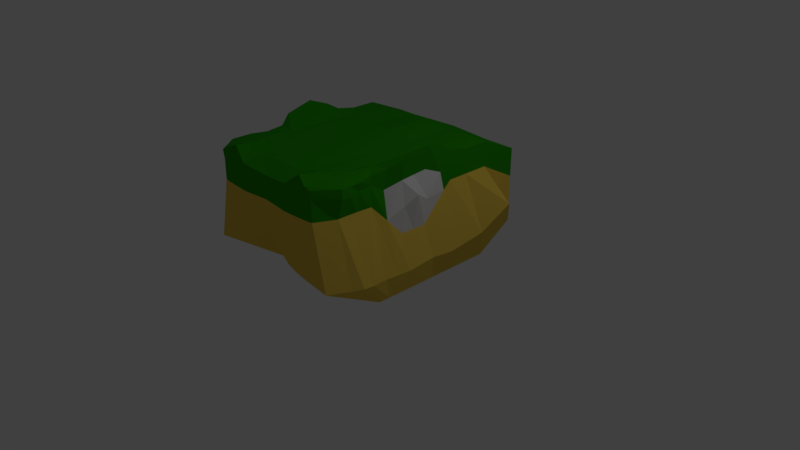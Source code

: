 # Source: Head.blend  (saved by Blender 2.78.0; exported with 4.5.12 LTS)
import bpy
from mathutils import Matrix  # noqa: F401  (used for matrix-valued properties, if any)

bpy.ops.wm.read_factory_settings(use_empty=True)
scene = bpy.context.scene
scene.name = 'Scene'

# ---- collections
col_collection_1 = bpy.data.collections.new('Collection 1'); scene.collection.children.link(col_collection_1)

# ---- materials (node trees are filled in below, after node groups)
mat_material_002 = bpy.data.materials.new('Material.002')
mat_material_002.alpha_threshold = 0.0
mat_material_002.use_transparent_shadow = False
mat_material_002.diffuse_color = (0.8, 0.5592, 0.07723, 1.0)
mat_material_002.roughness = 0.5
mat_material_003 = bpy.data.materials.new('Material.003')
mat_material_003.alpha_threshold = 0.0
mat_material_003.use_transparent_shadow = False
mat_material_003.diffuse_color = (0.02275, 0.3032, 0.002078, 1.0)
mat_material_003.roughness = 0.5
mat_material_004 = bpy.data.materials.new('Material.004')
mat_material_004.alpha_threshold = 0.0
mat_material_004.use_transparent_shadow = False
mat_material_004.roughness = 0.5

# ---- material node trees

# ---- world
world_world = bpy.data.worlds.new('World'); scene.world = world_world
world_world.color = (0.05088, 0.05088, 0.05088)
world_world.use_sun_shadow = False
world_world.sun_shadow_jitter_overblur = 0.0
world_world.cycles.sampling_method = 'MANUAL'

# ---- cameras
cam_camera = bpy.data.cameras.new('Camera')
cam_camera.clip_end = 100.0
cam_camera.lens = 35.0
cam_camera.sensor_width = 32.0
cam_camera.sensor_height = 18.0
cam_camera.ortho_scale = 7.314
cam_camera.dof.focus_distance = 0.0
cam_camera.dof.aperture_fstop = 128.0

# ---- lights
light_lamp = bpy.data.lights.new('Lamp', 'POINT')
light_lamp.transmission_factor = 0.0
light_lamp.cutoff_distance = 30.0
light_lamp.energy = 100.0
light_lamp.shadow_buffer_clip_start = 1.001
light_lamp.shadow_soft_size = 0.1
light_lamp.shadow_maximum_resolution = 0.006
light_lamp.use_absolute_resolution = True

# ---- meshes
me_cube_001 = bpy.data.meshes.new('Cube.001')
me_cube_001.from_pydata([(-0.007566, -0.7946, 0.02585), (-0.007566, -1.494, 1.535), (-0.007566, -0.776, 1.591), (-0.9019, -0.7946, 0.02585), (-0.8143, -1.509, 1.612), (-1.025, -0.5779, 0.02585), (-0.9563, -0.776, 1.612), (-0.007566, -1.494, 1.235), (-0.594, -0.776, 1.612), (-0.9546, -0.776, 1.235), (-1.025, -0.6835, 0.02585), (-1.025, -1.12, 1.612), (-0.8178, -1.494, 1.235), (-0.594, -0.7946, 0.02585), (-0.594, -1.465, 1.719), (-0.594, -1.52, 1.235), (-0.9377, -1.12, 1.235), (-0.007566, -0.7283, 0.02585), (-0.007566, -1.494, 1.491), (-0.7488, -0.776, 1.639), (-1.164, -0.7429, 0.3955), (-1.025, -0.6245, 0.02585), (-1.025, -1.236, 1.612), (-1.005, -1.494, 0.424), (-0.7488, -0.7946, 0.02585), (-0.3879, -1.515, 1.565), (-0.007566, -1.494, 0.8309), (-0.007566, -1.236, 1.612), (-0.3879, -0.776, 1.591), (-0.9427, -0.776, 1.491), (-1.025, -0.7283, 0.02585), (-1.025, -0.9689, 1.612), (-0.8132, -1.494, 1.491), (-0.3879, -0.7946, 0.02585), (-0.7488, -1.522, 1.654), (-0.594, -1.236, 1.68), (-0.7488, -1.12, 1.655), (-0.3879, -1.12, 1.612), (-0.3879, -1.532, 1.235), (-0.7488, -1.507, 1.235), (-0.5497, -1.53, 0.53), (-0.594, -1.494, 1.491), (-0.9412, -1.236, 1.235), (-0.9412, -0.9689, 1.235), (-1.214, -1.12, 0.4418), (-1.025, -1.12, 1.491), (-1.025, -0.3778, 0.02585), (-1.173, -0.3778, 0.3767), (-1.06, -0.3778, 1.719), (-0.7488, -0.3778, 1.612), (-0.9811, -0.9689, 1.491), (-1.209, -0.9689, 0.424), (-1.133, -1.236, 0.424), (-0.7488, -1.494, 1.491), (-0.7093, -1.527, 0.4973), (-0.3879, -1.524, 0.5767), (-0.3879, -0.9689, 1.612), (-0.7488, -0.9689, 1.644), (-0.7488, -1.236, 1.661), (-0.3879, -1.236, 1.612), (-0.3879, -1.494, 1.491), (-1.025, -1.236, 1.491), (-0.7488, -0.5646, 1.612), (-0.9685, -0.5435, 1.628), (-1.161, -0.5646, 0.4004), (-1.025, -0.5154, 0.02585), (-0.3879, -0.5646, 1.591), (-0.9357, -0.5705, 1.373), (-1.025, -0.6001, 1.04), (-1.185, -0.01749, 0.4181), (-0.3879, -0.01749, 1.591), (-1.025, -0.01749, 0.7918), (-1.025, -0.01749, 1.491), (-0.3879, -0.3778, 1.591), (-1.025, -0.3778, 1.462), (-1.025, -0.3778, 0.8036), (-1.025, 0.2323, 0.02585), (-1.244, 0.2323, 0.43), (-1.025, 0.2323, 1.713), (-0.7488, 0.2323, 1.612), (-1.025, -0.01749, 0.02585), (-0.7488, -0.01749, 1.612), (-1.076, -0.01749, 1.807), (-1.273, 0.4014, 0.4773), (-0.007566, -0.01749, 1.591), (-0.594, 0.4014, 1.56), (-0.3879, 0.4014, 1.539), (-1.025, 0.4014, 1.235), (-0.3879, 0.2323, 1.591), (-0.594, 0.2323, 1.612), (-1.025, 0.2323, 1.385), (-1.025, 0.2973, 1.135), (-1.025, 0.6698, 0.02585), (-1.327, 0.6698, 0.56), (-1.025, 0.6698, 1.56), (-0.007566, 0.2323, 1.591), (-1.025, 0.4014, 0.02585), (-0.7488, 0.4014, 1.56), (-1.025, 0.4014, 1.612), (-1.451, 1.001, 0.8793), (-0.594, 1.001, 0.02585), (-0.7488, 1.001, 0.02585), (-0.007566, 0.4014, 1.591), (-0.594, 1.001, 1.56), (-0.3879, 1.001, 1.539), (-1.025, 1.001, 1.235), (-0.3879, 0.6698, 1.539), (-1.025, 0.6698, 1.235), (-1.025, 1.512, 0.3381), (-1.025, 1.512, 0.424), (-1.025, 1.512, 1.337), (-0.007566, 0.6698, 1.591), (-0.7488, 1.512, 1.337), (-0.3879, 1.512, 0.3381), (-0.007566, 1.512, 0.3381), (-1.025, 1.001, 0.02585), (-0.7488, 1.001, 1.56), (-1.025, 1.001, 1.56), (-0.3879, 1.001, 0.02585), (-0.007566, 1.001, 0.02585), (-0.007566, 1.001, 1.591), (-0.7488, 1.512, 0.3381), (-0.594, 1.512, 0.3381), (-0.3879, 1.512, 1.315), (-0.594, 1.512, 1.337), (-1.025, 1.512, 1.185), (-1.025, 1.512, 0.9583), (-0.007566, 1.512, 1.367), (-1.081, -0.3778, 1.133), (-1.123, -0.01749, 1.142), (-1.025, -0.1976, 0.7977), (-1.025, -0.1976, 1.477), (-1.144, -0.2318, 1.279), (0.8868, -0.7946, 0.02585), (0.7992, -1.509, 1.612), (1.01, -0.5779, 0.02585), (0.9411, -0.776, 1.612), (0.5789, -0.776, 1.612), (0.9395, -0.776, 1.235), (1.01, -0.6835, 0.02585), (1.01, -1.12, 1.612), (0.8027, -1.494, 1.235), (0.5789, -0.7946, 0.02585), (0.5789, -1.465, 1.719), (0.5789, -1.52, 1.235), (0.9226, -1.12, 1.235), (0.7336, -0.776, 1.639), (1.149, -0.7429, 0.3955), (1.01, -0.6245, 0.02585), (1.01, -1.236, 1.612), (0.99, -1.494, 0.424), (0.7336, -0.7946, 0.02585), (0.3728, -1.515, 1.565), (0.3728, -0.776, 1.591), (0.9276, -0.776, 1.491), (1.01, -0.7283, 0.02585), (1.01, -0.9689, 1.612), (0.7981, -1.494, 1.491), (0.3728, -0.7946, 0.02585), (0.7336, -1.522, 1.654), (0.5789, -1.236, 1.68), (0.7336, -1.12, 1.655), (0.3728, -1.12, 1.612), (0.3728, -1.532, 1.235), (0.7336, -1.507, 1.235), (0.5346, -1.53, 0.53), (0.5789, -1.494, 1.491), (0.926, -1.236, 1.235), (0.926, -0.9689, 1.235), (1.199, -1.12, 0.4418), (1.01, -1.12, 1.491), (1.01, -0.3778, 0.02585), (1.158, -0.3778, 0.3767), (1.045, -0.3778, 1.719), (0.7336, -0.3778, 1.612), (0.966, -0.9689, 1.491), (1.194, -0.9689, 0.424), (1.118, -1.236, 0.424), (0.7336, -1.494, 1.491), (0.6942, -1.527, 0.4973), (0.3728, -1.524, 0.5767), (0.3728, -0.9689, 1.612), (0.7336, -0.9689, 1.644), (0.7336, -1.236, 1.661), (0.3728, -1.236, 1.612), (0.3728, -1.494, 1.491), (1.01, -1.236, 1.491), (0.7336, -0.5646, 1.612), (0.9534, -0.5435, 1.628), (1.146, -0.5646, 0.4004), (1.01, -0.5154, 0.02585), (0.3728, -0.5646, 1.591), (0.9206, -0.5705, 1.373), (1.01, -0.6001, 1.04), (1.17, -0.01749, 0.4181), (0.3728, -0.01749, 1.591), (1.01, -0.01749, 0.7918), (1.01, -0.01749, 1.491), (0.3728, -0.3778, 1.591), (1.01, -0.3778, 1.462), (1.01, -0.3778, 0.8036), (1.01, 0.2323, 0.02585), (1.229, 0.2323, 0.43), (1.01, 0.2323, 1.713), (0.7336, 0.2323, 1.612), (1.01, -0.01749, 0.02585), (0.7336, -0.01749, 1.612), (1.061, -0.01749, 1.807), (1.258, 0.4014, 0.4773), (0.5789, 0.4014, 1.56), (0.3728, 0.4014, 1.539), (1.01, 0.4014, 1.235), (0.3728, 0.2323, 1.591), (0.5789, 0.2323, 1.612), (1.01, 0.2323, 1.385), (1.01, 0.2973, 1.135), (1.01, 0.6698, 0.02585), (1.311, 0.6698, 0.56), (1.01, 0.6698, 1.56), (1.01, 0.4014, 0.02585), (0.7336, 0.4014, 1.56), (1.01, 0.4014, 1.612), (1.436, 1.001, 0.8793), (0.5789, 1.001, 0.02585), (0.7336, 1.001, 0.02585), (0.5789, 1.001, 1.56), (0.3728, 1.001, 1.539), (1.01, 1.001, 1.235), (0.3728, 0.6698, 1.539), (1.01, 0.6698, 1.235), (1.01, 1.512, 0.3381), (1.01, 1.512, 0.424), (1.01, 1.512, 1.337), (0.7336, 1.512, 1.337), (0.3728, 1.512, 0.3381), (1.01, 1.001, 0.02585), (0.7336, 1.001, 1.56), (1.01, 1.001, 1.56), (0.3728, 1.001, 0.02585), (0.7336, 1.512, 0.3381), (0.5789, 1.512, 0.3381), (0.3728, 1.512, 1.315), (0.5789, 1.512, 1.337), (1.01, 1.512, 1.185), (1.01, 1.512, 0.9583), (1.059, -0.3778, 1.157), (1.059, -0.01749, 1.142), (1.01, -0.1976, 0.7977), (1.01, -0.1976, 1.477), (1.129, -0.2318, 1.279)], [], [(82, 48, 49, 81, 79, 78), (61, 32, 4, 22), (60, 18, 1, 25), (59, 25, 1, 27), (58, 34, 14, 35), (2, 27, 184, 162, 181, 153), (55, 26, 7, 38), (144, 163, 180, 165, 179, 164), (53, 41, 14, 34), (52, 23, 12, 42), (77, 69, 71, 91, 87, 83), (50, 45, 11, 31), (29, 67, 68, 9), (9, 68, 64, 20), (89, 79, 81, 49, 62, 19, 8, 28, 66, 73, 70, 88), (6, 63, 67, 29), (43, 16, 45, 50), (9, 43, 50, 29), (29, 50, 31, 6), (21, 10, 44, 51), (5, 21, 51, 20), (30, 3, 23, 52), (10, 30, 52, 44), (44, 52, 42, 16), (39, 15, 41, 53), (12, 39, 53, 32), (32, 53, 34, 4), (3, 24, 13, 33, 55, 40, 54, 23), (23, 54, 39, 12), (33, 0, 26, 55), (22, 4, 34, 58), (19, 62, 63, 6, 31, 11, 22, 58, 36, 57), (35, 14, 25, 59), (8, 19, 57, 36, 58, 35, 59, 37, 56, 28), (38, 7, 18, 60), (15, 38, 60, 41), (41, 60, 25, 14), (42, 12, 32, 61), (16, 42, 61, 45), (45, 61, 22, 11), (190, 171, 172, 189, 147, 135), (198, 195, 84, 2, 153, 191), (63, 48, 74, 67), (73, 66, 28, 2, 84, 70), (62, 49, 48, 63), (68, 75, 47, 64), (67, 74, 128, 75, 68), (132, 129, 71, 130), (75, 130, 71, 69, 47), (47, 69, 80, 46), (48, 82, 72, 131, 74), (202, 208, 211, 215, 196, 194), (69, 77, 76, 80), (82, 78, 90, 72), (72, 90, 91, 71, 129), (84, 95, 88, 70), (213, 204, 220, 209, 210, 102, 95, 212), (79, 97, 98, 78), (96, 76, 77, 83, 93, 99, 115, 92), (105, 107, 87, 91, 90, 78, 98, 94, 117, 110, 125, 126), (102, 111, 106, 86), (87, 107, 93, 83), (103, 116, 117, 94, 98, 97, 85, 86, 106, 104), (65, 5, 20, 64, 47, 46), (107, 105, 99, 93), (111, 120, 104, 106), (99, 109, 108, 115), (101, 115, 108, 121, 122, 113, 114, 119, 118, 100), (105, 126, 109, 99), (114, 113, 122, 121, 108, 109, 126, 125, 110, 112, 124, 123, 127), (131, 72, 129, 132), (74, 131, 132, 128), (128, 132, 130, 75), (207, 203, 204, 206, 174, 173), (186, 149, 134, 157), (185, 152, 1, 18), (184, 27, 1, 152), (183, 160, 143, 159), (180, 163, 7, 26), (178, 159, 143, 166), (177, 167, 141, 150), (20, 51, 44, 16, 43, 9), (175, 156, 140, 170), (154, 138, 193, 192), (138, 147, 189, 193), (213, 212, 195, 198, 191, 153, 137, 146, 187, 174, 206, 204), (136, 154, 192, 188), (168, 175, 170, 145), (138, 154, 175, 168), (154, 136, 156, 175), (148, 176, 169, 139), (135, 147, 176, 148), (155, 177, 150, 133), (139, 169, 177, 155), (169, 145, 167, 177), (164, 178, 166, 144), (141, 157, 178, 164), (157, 134, 159, 178), (133, 150, 179, 165, 180, 158, 142, 151), (150, 141, 164, 179), (158, 180, 26, 0), (15, 39, 54, 40, 55, 38), (30, 10, 21, 5, 65, 46, 80, 76, 96, 92, 115, 101, 100, 118, 119, 17, 0, 33, 13, 24, 3), (27, 2, 28, 56, 37, 59), (149, 183, 159, 134), (146, 182, 161, 183, 149, 140, 156, 136, 188, 187), (160, 184, 152, 143), (137, 153, 181, 162, 184, 160, 183, 161, 182, 146), (163, 185, 18, 7), (144, 166, 185, 163), (166, 143, 152, 185), (167, 186, 157, 141), (145, 170, 186, 167), (170, 140, 149, 186), (188, 192, 199, 173), (187, 188, 173, 174), (193, 189, 172, 200), (192, 193, 200, 245, 199), (249, 247, 196, 246), (200, 172, 194, 196, 247), (172, 171, 205, 194), (173, 199, 248, 197, 207), (194, 205, 201, 202), (207, 197, 214, 203), (197, 246, 196, 215, 214), (84, 195, 212, 95), (89, 88, 95, 102, 86, 85, 97, 79), (204, 203, 221, 220), (219, 216, 235, 222, 217, 208, 202, 201), (227, 244, 243, 232, 237, 218, 221, 203, 214, 215, 211, 229), (102, 210, 228, 111), (211, 208, 217, 229), (225, 226, 228, 210, 209, 220, 221, 218, 237, 236), (229, 217, 222, 227), (111, 228, 226, 120), (222, 235, 230, 231), (103, 104, 120, 127, 123, 124, 112, 110, 117, 116), (225, 236, 237, 232, 233, 242, 241, 127, 120, 226), (238, 119, 114, 234, 240, 239, 230, 235, 224, 223), (227, 222, 231, 244), (114, 127, 241, 242, 233, 232, 243, 244, 231, 230, 239, 240, 234), (248, 249, 246, 197), (199, 245, 249, 248), (245, 200, 247, 249), (147, 138, 168, 145, 169, 176), (155, 133, 151, 142, 158, 0, 17, 119, 238, 223, 224, 235, 216, 219, 201, 205, 171, 190, 135, 148, 139)])
me_cube_001.polygons.foreach_set('material_index', [1, 1, 1, 1, 1, 1, 0, 0, 1, 0, 0, 1, 1, 0, 1, 1, 1, 1, 1, 0, 0, 0, 0, 0, 1, 1, 1, 0, 0, 0, 1, 1, 1, 1, 1, 1, 1, 1, 1, 1, 0, 1, 1, 1, 1, 0, 2, 2, 0, 0, 1, 0, 0, 1, 2, 1, 1, 1, 0, 1, 1, 0, 1, 0, 0, 1, 0, 0, 0, 0, 2, 2, 2, 1, 1, 1, 1, 1, 0, 1, 0, 0, 1, 1, 0, 1, 1, 1, 1, 1, 0, 0, 0, 0, 0, 1, 1, 1, 0, 0, 0, 0, 0, 1, 1, 1, 1, 1, 1, 1, 1, 1, 1, 1, 1, 1, 0, 2, 2, 0, 0, 1, 0, 1, 2, 1, 1, 1, 0, 1, 1, 0, 1, 0, 1, 0, 1, 1, 0, 0, 0, 2, 2, 2, 0, 0])
_uv = me_cube_001.uv_layers.new(name='UVMap')
_uv.uv.foreach_set('vector', [0.4892, 0.6057, 0.3934, 0.6054, 0.3856, 0.5366, 0.4935, 0.5339, 0.5702, 0.5406, 0.5633, 0.6093, 0.119, 0.5849, 0.05833, 0.5466, 0.06541, 0.5385, 0.1224, 0.5759, 0.03178, 0.4552, 0.03043, 0.3608, 0.03542, 0.3608, 0.04176, 0.4544, 0.1246, 0.4473, 0.04176, 0.4544, 0.03542, 0.3608, 0.1217, 0.3608, 0.1265, 0.5241, 0.06274, 0.5282, 0.06524, 0.4984, 0.126, 0.4934, 0.2624, 0.3608, 0.1217, 0.3608, 0.1246, 0.2744, 0.1608, 0.2731, 0.2027, 0.273, 0.2615, 0.2714, 0.0714, 0.2839, 0.04985, 0.3727, 0.001763, 0.3727, 8.633e-05, 0.2749, 0.0093, 0.5241, 8.63e-05, 0.4704, 0.0714, 0.4615, 0.07865, 0.4936, 0.08802, 0.5221, 0.02315, 0.5626, 0.05011, 0.5357, 0.04007, 0.5037, 0.06524, 0.4984, 0.06274, 0.5282, 0.1506, 0.1573, 0.1095, 0.1825, 0.03036, 0.1668, 0.09366, 0.08671, 0.5506, 0.1064, 0.4762, 0.1124, 0.4688, 0.05872, 0.5608, 0.01625, 0.5918, 0.00491, 0.5984, 0.1006, 0.1892, 0.6039, 0.1471, 0.5938, 0.1497, 0.5824, 0.1892, 0.5885, 0.2523, 0.6065, 0.3192, 0.626, 0.3067, 0.6698, 0.2504, 0.6371, 0.2349, 0.02904, 0.2957, 0.04927, 0.3158, 0.1234, 0.2649, 0.1309, 0.5725, 0.5032, 0.5702, 0.5406, 0.4935, 0.5339, 0.3856, 0.5366, 0.3268, 0.5397, 0.2579, 0.5368, 0.2604, 0.4993, 0.2616, 0.4502, 0.327, 0.4512, 0.3846, 0.4513, 0.4959, 0.4512, 0.5741, 0.4533, 0.253, 0.5915, 0.3348, 0.5978, 0.3192, 0.626, 0.2523, 0.6065, 0.1866, 0.6334, 0.1386, 0.6254, 0.1471, 0.5938, 0.1892, 0.6039, 0.2504, 0.6371, 0.1866, 0.6334, 0.1892, 0.6039, 0.2523, 0.6065, 0.2523, 0.6065, 0.1892, 0.6039, 0.1892, 0.5885, 0.253, 0.5915, 0.3029, 0.1716, 0.2876, 0.1733, 0.1762, 0.1418, 0.2085, 0.1355, 0.3159, 0.1707, 0.3029, 0.1716, 0.2085, 0.1355, 0.2649, 0.1309, 0.2746, 0.1752, 0.2602, 0.1981, 0.1095, 0.1825, 0.1506, 0.1573, 0.2876, 0.1733, 0.2746, 0.1752, 0.1506, 0.1573, 0.1762, 0.1418, 0.1762, 0.1418, 0.1506, 0.1573, 0.09366, 0.08671, 0.1241, 0.06467, 0.02684, 0.5498, 0.01107, 0.5122, 0.04007, 0.5037, 0.05011, 0.5357, 0.03807, 0.5639, 0.02684, 0.5498, 0.05011, 0.5357, 0.05833, 0.5466, 0.05833, 0.5466, 0.05011, 0.5357, 0.06274, 0.5282, 0.06541, 0.5385, 0.2602, 0.1981, 0.2603, 0.2286, 0.2601, 0.2582, 0.2594, 0.2981, 0.0714, 0.2839, 0.07864, 0.2518, 0.088, 0.2233, 0.1095, 0.1825, 0.1095, 0.1825, 0.088, 0.2233, 0.02313, 0.1828, 0.03036, 0.1668, 0.2594, 0.2981, 0.2587, 0.3727, 0.04985, 0.3727, 0.0714, 0.2839, 0.1224, 0.5759, 0.06541, 0.5385, 0.06274, 0.5282, 0.1265, 0.5241, 0.2579, 0.5368, 0.3268, 0.5397, 0.3348, 0.5978, 0.253, 0.5915, 0.1892, 0.5885, 0.1497, 0.5824, 0.1224, 0.5759, 0.1265, 0.5241, 0.1569, 0.526, 0.1992, 0.5303, 0.126, 0.4934, 0.06524, 0.4984, 0.04176, 0.4544, 0.1246, 0.4473, 0.2604, 0.4993, 0.2579, 0.5368, 0.1992, 0.5303, 0.1569, 0.526, 0.1265, 0.5241, 0.126, 0.4934, 0.1246, 0.4473, 0.1608, 0.4486, 0.2027, 0.4486, 0.2616, 0.4502, 8.508e-05, 0.4592, 0.0004574, 0.3608, 0.03043, 0.3608, 0.03178, 0.4552, 0.01107, 0.5122, 8.508e-05, 0.4592, 0.03178, 0.4552, 0.04007, 0.5037, 0.04007, 0.5037, 0.03178, 0.4552, 0.04176, 0.4544, 0.06524, 0.4984, 0.1041, 0.6116, 0.03807, 0.5639, 0.05833, 0.5466, 0.119, 0.5849, 0.1386, 0.6254, 0.1041, 0.6116, 0.119, 0.5849, 0.1471, 0.5938, 0.1471, 0.5938, 0.119, 0.5849, 0.1224, 0.5759, 0.1497, 0.5824, 0.3332, 0.5752, 0.3719, 0.576, 0.3704, 0.6242, 0.3159, 0.6219, 0.2649, 0.6145, 0.3159, 0.5746, 0.3848, 0.2701, 0.496, 0.2705, 0.4966, 0.3609, 0.2624, 0.3608, 0.2615, 0.2714, 0.327, 0.2703, 0.3348, 0.5978, 0.3934, 0.6054, 0.3866, 0.6317, 0.3192, 0.626, 0.3846, 0.4513, 0.327, 0.4512, 0.2616, 0.4502, 0.2624, 0.3608, 0.4966, 0.3609, 0.4959, 0.4512, 0.3268, 0.5397, 0.3856, 0.5366, 0.3934, 0.6054, 0.3348, 0.5978, 0.2957, 0.04927, 0.3659, 0.06643, 0.3704, 0.121, 0.3158, 0.1234, 0.01364, 0.272, 0.2508, 0.2948, 0.2599, 0.1518, 0.253, 0.01158, 5.713e-05, 0.1137, 0.4224, 0.2035, 0.6456, 0.1704, 0.6601, 0.0123, 0.456, 5.713e-05, 0.3659, 0.06643, 0.4176, 0.06366, 0.4688, 0.05872, 0.4762, 0.1124, 0.3704, 0.121, 0.3704, 0.121, 0.4762, 0.1124, 0.4769, 0.1688, 0.3719, 0.1693, 0.3934, 0.6054, 0.4892, 0.6057, 0.4896, 0.6387, 0.4398, 0.6354, 0.3866, 0.6317, 0.5507, 0.6387, 0.5985, 0.6445, 0.592, 0.7402, 0.561, 0.7288, 0.4689, 0.6865, 0.4763, 0.6328, 0.4762, 0.1124, 0.5506, 0.1064, 0.5483, 0.1688, 0.4769, 0.1688, 0.4892, 0.6057, 0.5633, 0.6093, 0.5661, 0.6464, 0.4896, 0.6387, 0.6532, 0.3264, 0.9281, 0.2697, 0.9999, 0.1702, 0.6601, 0.0123, 0.6456, 0.1704, 0.4966, 0.3609, 0.5755, 0.361, 0.5741, 0.4533, 0.4959, 0.4512, 0.5732, 0.2185, 0.5712, 0.1809, 0.6263, 0.1779, 0.6278, 0.2165, 0.629, 0.2677, 0.6294, 0.3612, 0.5755, 0.361, 0.5746, 0.2687, 0.5702, 0.5406, 0.6252, 0.5441, 0.6207, 0.6151, 0.5633, 0.6093, 0.595, 0.1689, 0.5483, 0.1688, 0.5506, 0.1064, 0.5984, 0.1006, 0.6723, 0.09596, 0.7504, 0.09994, 0.7383, 0.1758, 0.6633, 0.1693, 0.8244, 0.6544, 0.7137, 0.6569, 0.6229, 0.6602, 0.5889, 0.6741, 0.5661, 0.6464, 0.5633, 0.6093, 0.6207, 0.6151, 0.7127, 0.6179, 0.8218, 0.6169, 0.9918, 0.6225, 0.9939, 0.64, 0.9971, 0.6664, 0.6294, 0.3612, 0.7163, 0.3616, 0.7154, 0.4564, 0.6283, 0.4546, 0.5918, 0.00491, 0.676, 8.63e-05, 0.6723, 0.09596, 0.5984, 0.1006, 0.8234, 0.5097, 0.8227, 0.5486, 0.8218, 0.6169, 0.7127, 0.6179, 0.6207, 0.6151, 0.6252, 0.5441, 0.6267, 0.5054, 0.6283, 0.4546, 0.7154, 0.4564, 0.8243, 0.4577, 0.3331, 0.17, 0.3159, 0.1707, 0.2649, 0.1309, 0.3158, 0.1234, 0.3704, 0.121, 0.3719, 0.1693, 0.676, 8.63e-05, 0.7851, 0.01174, 0.7504, 0.09994, 0.6723, 0.09596, 0.7163, 0.3616, 0.8246, 0.362, 0.8243, 0.4577, 0.7154, 0.4564, 0.7504, 0.09994, 0.8539, 0.1644, 0.8488, 0.1711, 0.7383, 0.1758, 0.7387, 0.2244, 0.7383, 0.1758, 0.8488, 0.1711, 0.8693, 0.2155, 0.8754, 0.2464, 0.881, 0.2893, 0.8865, 0.3724, 0.7413, 0.3725, 0.7405, 0.2963, 0.7395, 0.255, 0.7851, 0.01174, 0.8994, 0.1326, 0.8539, 0.1644, 0.7504, 0.09994, 0.8865, 0.3724, 0.881, 0.2893, 0.8754, 0.2464, 0.8693, 0.2155, 0.8488, 0.1711, 0.8539, 0.1644, 0.8994, 0.1326, 0.9218, 0.1219, 0.9364, 0.1149, 0.9663, 0.1821, 0.9773, 0.2192, 0.9875, 0.2717, 0.9999, 0.3724, 0.4531, 0.3264, 0.6532, 0.3264, 0.6456, 0.1704, 0.4224, 0.2035, 0.2508, 0.2948, 0.4531, 0.3264, 0.4224, 0.2035, 0.2599, 0.1518, 0.2599, 0.1518, 0.4224, 0.2035, 0.456, 5.713e-05, 0.253, 0.01158, 0.4897, 0.1145, 0.5649, 0.1118, 0.5712, 0.1809, 0.494, 0.1871, 0.3854, 0.1848, 0.393, 0.1158, 0.1189, 0.1368, 0.1223, 0.1458, 0.06537, 0.1833, 0.0583, 0.1751, 0.03177, 0.2665, 0.04175, 0.2673, 0.03542, 0.3608, 0.03043, 0.3608, 0.1246, 0.2744, 0.1217, 0.3608, 0.03542, 0.3608, 0.04175, 0.2673, 0.1265, 0.1976, 0.126, 0.2283, 0.06522, 0.2233, 0.0627, 0.1935, 0.0714, 0.4615, 8.63e-05, 0.4704, 0.001763, 0.3727, 0.04985, 0.3727, 0.05008, 0.1861, 0.0627, 0.1935, 0.06522, 0.2233, 0.04005, 0.218, 0.1506, 0.5881, 0.09372, 0.6587, 0.03038, 0.5786, 0.1095, 0.5628, 0.2649, 0.1309, 0.2085, 0.1355, 0.1762, 0.1418, 0.1241, 0.06467, 0.1721, 0.04231, 0.2349, 0.02904, 0.1891, 0.1179, 0.189, 0.1333, 0.1496, 0.1393, 0.147, 0.128, 0.2521, 0.1152, 0.2501, 0.08462, 0.3063, 0.05193, 0.3188, 0.0956, 0.235, 0.7163, 0.2649, 0.6145, 0.3159, 0.6219, 0.2958, 0.696, 0.5732, 0.2185, 0.5746, 0.2687, 0.496, 0.2705, 0.3848, 0.2701, 0.327, 0.2703, 0.2615, 0.2714, 0.2603, 0.2223, 0.2578, 0.1848, 0.3266, 0.1818, 0.3854, 0.1848, 0.494, 0.1871, 0.5712, 0.1809, 0.2528, 0.1302, 0.2521, 0.1152, 0.3188, 0.0956, 0.3345, 0.1237, 0.1864, 0.08833, 0.1891, 0.1179, 0.147, 0.128, 0.1385, 0.09635, 0.2501, 0.08462, 0.2521, 0.1152, 0.1891, 0.1179, 0.1864, 0.08833, 0.2521, 0.1152, 0.2528, 0.1302, 0.189, 0.1333, 0.1891, 0.1179, 0.3029, 0.5737, 0.2085, 0.6098, 0.1763, 0.6035, 0.2876, 0.572, 0.3159, 0.5746, 0.2649, 0.6145, 0.2085, 0.6098, 0.3029, 0.5737, 0.2747, 0.5702, 0.1506, 0.5881, 0.1095, 0.5628, 0.2602, 0.5473, 0.2876, 0.572, 0.1763, 0.6035, 0.1506, 0.5881, 0.2747, 0.5702, 0.1763, 0.6035, 0.1242, 0.6807, 0.09372, 0.6587, 0.1506, 0.5881, 0.02683, 0.172, 0.05008, 0.1861, 0.04005, 0.218, 0.01107, 0.2096, 0.03805, 0.1579, 0.0583, 0.1751, 0.05008, 0.1861, 0.02683, 0.172, 0.0583, 0.1751, 0.06537, 0.1833, 0.0627, 0.1935, 0.05008, 0.1861, 0.2602, 0.5473, 0.1095, 0.5628, 0.08802, 0.5221, 0.07865, 0.4936, 0.0714, 0.4615, 0.2595, 0.4472, 0.2601, 0.4872, 0.2603, 0.5167, 0.1095, 0.5628, 0.03038, 0.5786, 0.02315, 0.5626, 0.08802, 0.5221, 0.2595, 0.4472, 0.0714, 0.4615, 0.04985, 0.3727, 0.2587, 0.3727, 0.009292, 0.2213, 0.02313, 0.1828, 0.088, 0.2233, 0.07864, 0.2518, 0.0714, 0.2839, 8.633e-05, 0.2749, 0.2746, 0.1752, 0.2876, 0.1733, 0.3029, 0.1716, 0.3159, 0.1707, 0.3331, 0.17, 0.3719, 0.1693, 0.4769, 0.1688, 0.5483, 0.1688, 0.595, 0.1689, 0.6633, 0.1693, 0.7383, 0.1758, 0.7387, 0.2244, 0.7395, 0.255, 0.7405, 0.2963, 0.7413, 0.3725, 0.2757, 0.3727, 0.2587, 0.3727, 0.2594, 0.2981, 0.2601, 0.2582, 0.2603, 0.2286, 0.2602, 0.1981, 0.1217, 0.3608, 0.2624, 0.3608, 0.2616, 0.4502, 0.2027, 0.4486, 0.1608, 0.4486, 0.1246, 0.4473, 0.1223, 0.1458, 0.1265, 0.1976, 0.0627, 0.1935, 0.06537, 0.1833, 0.2578, 0.1848, 0.1991, 0.1913, 0.1568, 0.1957, 0.1265, 0.1976, 0.1223, 0.1458, 0.1496, 0.1393, 0.189, 0.1333, 0.2528, 0.1302, 0.3345, 0.1237, 0.3266, 0.1818, 0.126, 0.2283, 0.1246, 0.2744, 0.04175, 0.2673, 0.06522, 0.2233, 0.2603, 0.2223, 0.2615, 0.2714, 0.2027, 0.273, 0.1608, 0.2731, 0.1246, 0.2744, 0.126, 0.2283, 0.1265, 0.1976, 0.1568, 0.1957, 0.1991, 0.1913, 0.2578, 0.1848, 8.53e-05, 0.2625, 0.03177, 0.2665, 0.03043, 0.3608, 0.0004574, 0.3608, 0.01107, 0.2096, 0.04005, 0.218, 0.03177, 0.2665, 8.53e-05, 0.2625, 0.04005, 0.218, 0.06522, 0.2233, 0.04175, 0.2673, 0.03177, 0.2665, 0.104, 0.1102, 0.1189, 0.1368, 0.0583, 0.1751, 0.03805, 0.1579, 0.1385, 0.09635, 0.147, 0.128, 0.1189, 0.1368, 0.104, 0.1102, 0.147, 0.128, 0.1496, 0.1393, 0.1223, 0.1458, 0.1189, 0.1368, 0.3345, 0.1237, 0.3188, 0.0956, 0.386, 0.08969, 0.393, 0.1158, 0.3266, 0.1818, 0.3345, 0.1237, 0.393, 0.1158, 0.3854, 0.1848, 0.2958, 0.696, 0.3159, 0.6219, 0.3704, 0.6242, 0.366, 0.6788, 0.01234, 0.2562, 5.56e-05, 0.1009, 0.2503, 0.005942, 0.2536, 0.1504, 0.2454, 0.2802, 0.4092, 0.1933, 0.4479, 5.56e-05, 0.6517, 0.01679, 0.6404, 0.1637, 0.366, 0.6788, 0.3704, 0.6242, 0.4763, 0.6328, 0.4689, 0.6865, 0.4178, 0.6816, 0.3704, 0.6242, 0.3719, 0.576, 0.4769, 0.5764, 0.4763, 0.6328, 0.393, 0.1158, 0.386, 0.08969, 0.4393, 0.0849, 0.4901, 0.08082, 0.4897, 0.1145, 0.4763, 0.6328, 0.4769, 0.5764, 0.5484, 0.5763, 0.5507, 0.6387, 0.4897, 0.1145, 0.4901, 0.08082, 0.5683, 0.0745, 0.5649, 0.1118, 0.6429, 0.3092, 0.6404, 0.1637, 0.6517, 0.01679, 0.9999, 0.1725, 0.9249, 0.2685, 0.4966, 0.3609, 0.496, 0.2705, 0.5746, 0.2687, 0.5755, 0.361, 0.5725, 0.5032, 0.5741, 0.4533, 0.5755, 0.361, 0.6294, 0.3612, 0.6283, 0.4546, 0.6267, 0.5054, 0.6252, 0.5441, 0.5702, 0.5406, 0.5712, 0.1809, 0.5649, 0.1118, 0.6225, 0.1066, 0.6263, 0.1779, 0.5951, 0.5762, 0.6633, 0.5757, 0.7384, 0.5692, 0.7505, 0.645, 0.6724, 0.649, 0.5985, 0.6445, 0.5507, 0.6387, 0.5484, 0.5763, 0.827, 0.06929, 0.9999, 0.0588, 0.9965, 0.08521, 0.9943, 0.1028, 0.824, 0.1068, 0.7147, 0.1048, 0.6225, 0.1066, 0.5649, 0.1118, 0.5683, 0.0745, 0.5915, 0.04725, 0.6252, 0.06155, 0.7161, 0.06573, 0.6294, 0.3612, 0.629, 0.2677, 0.7162, 0.2668, 0.7163, 0.3616, 0.592, 0.7402, 0.5985, 0.6445, 0.6724, 0.649, 0.6762, 0.7449, 0.8246, 0.2141, 0.825, 0.2662, 0.7162, 0.2668, 0.629, 0.2677, 0.6278, 0.2165, 0.6263, 0.1779, 0.6225, 0.1066, 0.7147, 0.1048, 0.824, 0.1068, 0.8243, 0.1752, 0.6762, 0.7449, 0.6724, 0.649, 0.7505, 0.645, 0.7853, 0.7332, 0.7163, 0.3616, 0.7162, 0.2668, 0.825, 0.2662, 0.8246, 0.362, 0.7505, 0.645, 0.7384, 0.5692, 0.8489, 0.5738, 0.8539, 0.5805, 0.8234, 0.5097, 0.8243, 0.4577, 0.8246, 0.362, 0.9961, 0.3627, 0.9957, 0.4603, 0.9945, 0.5127, 0.9937, 0.5521, 0.9918, 0.6225, 0.8218, 0.6169, 0.8227, 0.5486, 0.8246, 0.2141, 0.8243, 0.1752, 0.824, 0.1068, 0.9943, 0.1028, 0.9954, 0.1733, 0.9959, 0.2126, 0.9967, 0.2652, 0.9961, 0.3627, 0.8246, 0.362, 0.825, 0.2662, 0.7406, 0.4486, 0.7413, 0.3725, 0.8865, 0.3724, 0.881, 0.4556, 0.8755, 0.4985, 0.8693, 0.5294, 0.8489, 0.5738, 0.7384, 0.5692, 0.7387, 0.5205, 0.7395, 0.4899, 0.7853, 0.7332, 0.7505, 0.645, 0.8539, 0.5805, 0.8995, 0.6122, 0.8865, 0.3724, 0.9999, 0.3724, 0.9875, 0.4731, 0.9774, 0.5256, 0.9664, 0.5627, 0.9365, 0.6299, 0.9219, 0.623, 0.8995, 0.6122, 0.8539, 0.5805, 0.8489, 0.5738, 0.8693, 0.5294, 0.8755, 0.4985, 0.881, 0.4556, 0.4434, 0.3092, 0.4092, 0.1933, 0.6404, 0.1637, 0.6429, 0.3092, 0.2454, 0.2802, 0.2536, 0.1504, 0.4092, 0.1933, 0.4434, 0.3092, 0.2536, 0.1504, 0.2503, 0.005942, 0.4479, 5.56e-05, 0.4092, 0.1933, 0.2649, 0.6145, 0.235, 0.7163, 0.1722, 0.7031, 0.1242, 0.6807, 0.1763, 0.6035, 0.2085, 0.6098, 0.2747, 0.5702, 0.2602, 0.5473, 0.2603, 0.5167, 0.2601, 0.4872, 0.2595, 0.4472, 0.2587, 0.3727, 0.2757, 0.3727, 0.7413, 0.3725, 0.7406, 0.4486, 0.7395, 0.4899, 0.7387, 0.5205, 0.7384, 0.5692, 0.6633, 0.5757, 0.5951, 0.5762, 0.5484, 0.5763, 0.4769, 0.5764, 0.3719, 0.576, 0.3332, 0.5752, 0.3159, 0.5746, 0.3029, 0.5737, 0.2876, 0.572])
me_cube_001.materials.append(mat_material_002)
me_cube_001.materials.append(mat_material_003)
me_cube_001.materials.append(mat_material_004)
me_cube_001.use_remesh_preserve_volume = False
me_cube_001.use_remesh_preserve_attributes = False
me_cube_001.use_mirror_vertex_groups = False
me_cube_001.update()

# ---- objects
ob_lamp = bpy.data.objects.new('Lamp', light_lamp)
ob_camera = bpy.data.objects.new('Camera', cam_camera)
ob_cube_001 = bpy.data.objects.new('Cube.001', me_cube_001)

# ---- transforms, parenting, visibility, modifiers, constraints
ob_lamp.location = (4.076, 1.005, 5.904)
ob_lamp.rotation_euler = (0.6503, 0.05522, 1.866)
ob_lamp.lock_rotations_4d = False
ob_lamp.empty_display_type = 'ARROWS'
ob_lamp.color = (0.0, 0.0, 0.0, 0.0)
ob_lamp.lineart.crease_threshold = 0.0
ob_camera.location = (7.481, -6.508, 5.344)
ob_camera.rotation_euler = (1.109, 0.0, 0.8149)
ob_camera.lock_rotations_4d = False
ob_camera.empty_display_type = 'ARROWS'
ob_camera.color = (0.0, 0.0, 0.0, 0.0)
ob_camera.display_type = 'WIRE'
ob_camera.lineart.crease_threshold = 0.0
ob_cube_001.location = (0.0, 0.0, 0.0)
ob_cube_001.lineart.crease_threshold = 0.0

# ---- collection membership
col_collection_1.objects.link(ob_lamp)
col_collection_1.objects.link(ob_camera)
col_collection_1.objects.link(ob_cube_001)

# ---- scene / render settings (as saved in the file)
scene.camera = ob_camera
scene.frame_start = 1; scene.frame_end = 250; scene.frame_set(1)
scene.render.engine = 'BLENDER_EEVEE_NEXT'
scene.render.resolution_percentage = 50
scene.render.dither_intensity = 0.0
scene.cycles.use_denoising = False
scene.cycles.samples = 128
scene.cycles.sampling_pattern = 'TABULATED_SOBOL'
scene.cycles.light_sampling_threshold = 0.0
scene.cycles.use_adaptive_sampling = False
scene.cycles.use_light_tree = False
scene.cycles.blur_glossy = 0.0
scene.cycles.sample_clamp_indirect = 0.0
scene.view_settings.view_transform = 'Standard'
bpy.context.view_layer.update()
